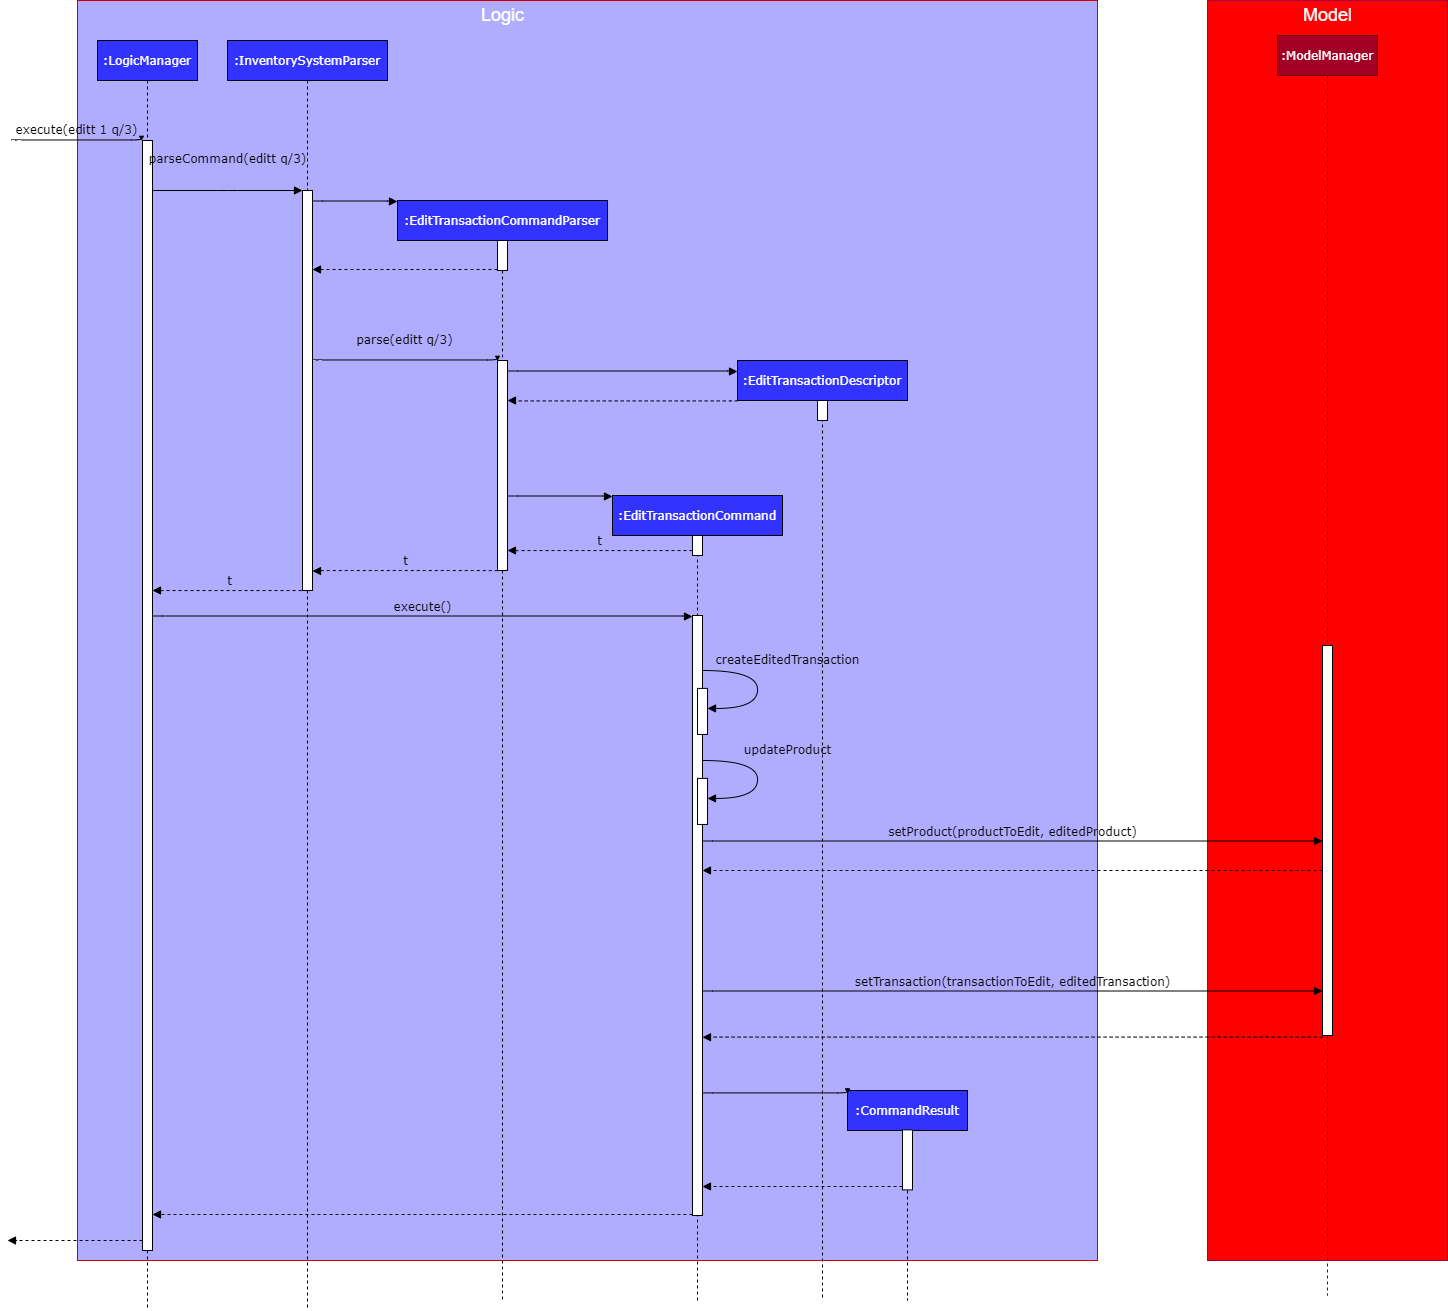

The diagram above was exported from draw.io. Its source (the exported page's mxGraphModel, read from the mxfile embedded in the PNG):
<mxGraphModel dx="-1329" dy="587" grid="1" gridSize="10" guides="1" tooltips="1" connect="1" arrows="1" fold="1" page="1" pageScale="1" pageWidth="850" pageHeight="1100" math="0" shadow="0">
  <root>
    <mxCell id="0" />
    <mxCell id="1" parent="0" />
    <mxCell id="WV5wd7TN6M7N2CT264FU-1" value="&lt;p&gt;&lt;br&gt;&lt;/p&gt;" style="rounded=0;whiteSpace=wrap;html=1;glass=0;strokeColor=#A50040;fillColor=#FF0000;fontSize=18;fontColor=#ffffff;verticalAlign=top;" vertex="1" parent="1">
      <mxGeometry x="3770" y="50" width="240" height="1260" as="geometry" />
    </mxCell>
    <mxCell id="WV5wd7TN6M7N2CT264FU-2" value="" style="rounded=0;whiteSpace=wrap;html=1;glass=0;fillColor=#B0ADFF;strokeColor=#CC0000;fontColor=#ffffff;" vertex="1" parent="1">
      <mxGeometry x="2640" y="50" width="1020" height="1260" as="geometry" />
    </mxCell>
    <mxCell id="WV5wd7TN6M7N2CT264FU-3" value=":InventorySystemParser" style="shape=umlLifeline;perimeter=lifelinePerimeter;whiteSpace=wrap;html=1;container=1;collapsible=0;recursiveResize=0;outlineConnect=0;rounded=0;shadow=0;comic=0;labelBackgroundColor=none;strokeWidth=1;fontFamily=Verdana;fontSize=12;align=center;fontColor=#FFFFFF;fillColor=#3333FF;" vertex="1" parent="1">
      <mxGeometry x="2790" y="90" width="160" height="1270" as="geometry" />
    </mxCell>
    <mxCell id="WV5wd7TN6M7N2CT264FU-4" value="" style="html=1;points=[];perimeter=orthogonalPerimeter;rounded=0;shadow=0;comic=0;labelBackgroundColor=none;strokeWidth=1;fontFamily=Verdana;fontSize=12;align=center;" vertex="1" parent="WV5wd7TN6M7N2CT264FU-3">
      <mxGeometry x="75" y="150" width="10" height="400" as="geometry" />
    </mxCell>
    <mxCell id="WV5wd7TN6M7N2CT264FU-5" value=":EditTransactionCommandParser" style="shape=umlLifeline;perimeter=lifelinePerimeter;whiteSpace=wrap;html=1;container=1;collapsible=0;recursiveResize=0;outlineConnect=0;rounded=0;shadow=0;comic=0;labelBackgroundColor=none;strokeWidth=1;fontFamily=Verdana;fontSize=12;align=center;fontColor=#FFFFFF;fillColor=#3333FF;" vertex="1" parent="1">
      <mxGeometry x="2960" y="250" width="210" height="1100" as="geometry" />
    </mxCell>
    <mxCell id="WV5wd7TN6M7N2CT264FU-6" value="" style="html=1;points=[];perimeter=orthogonalPerimeter;rounded=0;shadow=0;comic=0;labelBackgroundColor=none;strokeWidth=1;fontFamily=Verdana;fontSize=12;align=center;" vertex="1" parent="WV5wd7TN6M7N2CT264FU-5">
      <mxGeometry x="100" y="40" width="10" height="30" as="geometry" />
    </mxCell>
    <mxCell id="WV5wd7TN6M7N2CT264FU-7" value="" style="html=1;points=[];perimeter=orthogonalPerimeter;rounded=0;shadow=0;comic=0;labelBackgroundColor=none;strokeWidth=1;fontFamily=Verdana;fontSize=12;align=center;" vertex="1" parent="WV5wd7TN6M7N2CT264FU-5">
      <mxGeometry x="100" y="160" width="10" height="210" as="geometry" />
    </mxCell>
    <mxCell id="WV5wd7TN6M7N2CT264FU-8" value=":CommandResult" style="shape=umlLifeline;perimeter=lifelinePerimeter;whiteSpace=wrap;html=1;container=1;collapsible=0;recursiveResize=0;outlineConnect=0;rounded=0;shadow=0;comic=0;labelBackgroundColor=none;strokeWidth=1;fontFamily=Verdana;fontSize=12;align=center;fontColor=#FFFFFF;fillColor=#3333FF;" vertex="1" parent="1">
      <mxGeometry x="3410" y="1140" width="120" height="210" as="geometry" />
    </mxCell>
    <mxCell id="WV5wd7TN6M7N2CT264FU-9" value="" style="html=1;points=[];perimeter=orthogonalPerimeter;rounded=0;shadow=0;comic=0;labelBackgroundColor=none;strokeWidth=1;fontFamily=Verdana;fontSize=12;align=center;" vertex="1" parent="WV5wd7TN6M7N2CT264FU-8">
      <mxGeometry x="55" y="39.38" width="10" height="60" as="geometry" />
    </mxCell>
    <mxCell id="WV5wd7TN6M7N2CT264FU-10" value="" style="html=1;verticalAlign=bottom;endArrow=block;labelBackgroundColor=none;fontFamily=Verdana;fontSize=12;edgeStyle=elbowEdgeStyle;elbow=vertical;" edge="1" parent="WV5wd7TN6M7N2CT264FU-8">
      <mxGeometry y="1" relative="1" as="geometry">
        <mxPoint x="-145" y="2.8571428571428896" as="sourcePoint" />
        <mxPoint y="3" as="targetPoint" />
        <Array as="points" />
        <mxPoint y="1" as="offset" />
      </mxGeometry>
    </mxCell>
    <mxCell id="WV5wd7TN6M7N2CT264FU-11" value=":LogicManager" style="shape=umlLifeline;perimeter=lifelinePerimeter;whiteSpace=wrap;html=1;container=1;collapsible=0;recursiveResize=0;outlineConnect=0;rounded=0;shadow=0;comic=0;labelBackgroundColor=none;strokeWidth=1;fontFamily=Verdana;fontSize=12;align=center;glass=0;fillColor=#3333FF;fontColor=#FFFFFF;" vertex="1" parent="1">
      <mxGeometry x="2660" y="90" width="100" height="1270" as="geometry" />
    </mxCell>
    <mxCell id="WV5wd7TN6M7N2CT264FU-12" value="" style="html=1;points=[];perimeter=orthogonalPerimeter;rounded=0;shadow=0;comic=0;labelBackgroundColor=none;strokeWidth=1;fontFamily=Verdana;fontSize=12;align=center;" vertex="1" parent="WV5wd7TN6M7N2CT264FU-11">
      <mxGeometry x="45" y="100" width="10" height="1110" as="geometry" />
    </mxCell>
    <mxCell id="WV5wd7TN6M7N2CT264FU-13" value="parseCommand(editt q/3)" style="html=1;verticalAlign=bottom;endArrow=block;entryX=0;entryY=0;labelBackgroundColor=none;fontFamily=Verdana;fontSize=12;edgeStyle=elbowEdgeStyle;elbow=vertical;" edge="1" parent="1">
      <mxGeometry y="22" relative="1" as="geometry">
        <mxPoint x="2715" y="240" as="sourcePoint" />
        <mxPoint x="2865" y="240" as="targetPoint" />
        <Array as="points">
          <mxPoint x="2790" y="240" />
        </Array>
        <mxPoint as="offset" />
      </mxGeometry>
    </mxCell>
    <mxCell id="WV5wd7TN6M7N2CT264FU-14" value="" style="html=1;verticalAlign=bottom;endArrow=block;labelBackgroundColor=none;fontFamily=Verdana;fontSize=12;edgeStyle=elbowEdgeStyle;elbow=vertical;" edge="1" parent="1">
      <mxGeometry relative="1" as="geometry">
        <mxPoint x="2875" y="250" as="sourcePoint" />
        <mxPoint x="2960" y="251" as="targetPoint" />
        <Array as="points">
          <mxPoint x="2875" y="250.5" />
        </Array>
      </mxGeometry>
    </mxCell>
    <mxCell id="WV5wd7TN6M7N2CT264FU-15" value="execute(editt 1 q/3)" style="html=1;verticalAlign=bottom;endArrow=block;entryX=0;entryY=0;labelBackgroundColor=none;fontFamily=Verdana;fontSize=12;edgeStyle=elbowEdgeStyle;elbow=vertical;" edge="1" parent="1">
      <mxGeometry relative="1" as="geometry">
        <mxPoint x="2573.999999999999" y="190" as="sourcePoint" />
        <mxPoint x="2703.999999999999" y="190" as="targetPoint" />
      </mxGeometry>
    </mxCell>
    <mxCell id="WV5wd7TN6M7N2CT264FU-16" style="edgeStyle=orthogonalEdgeStyle;rounded=0;orthogonalLoop=1;jettySize=auto;html=1;exitX=0.5;exitY=1;exitDx=0;exitDy=0;" edge="1" parent="1" source="WV5wd7TN6M7N2CT264FU-2" target="WV5wd7TN6M7N2CT264FU-2">
      <mxGeometry relative="1" as="geometry" />
    </mxCell>
    <mxCell id="WV5wd7TN6M7N2CT264FU-17" value="" style="html=1;verticalAlign=bottom;endArrow=block;dashed=1;endSize=6;labelBackgroundColor=none;fontFamily=Verdana;fontSize=12;edgeStyle=elbowEdgeStyle;elbow=vertical;endFill=1;" edge="1" parent="1">
      <mxGeometry x="0.1111" y="-30" relative="1" as="geometry">
        <mxPoint x="2570" y="1290" as="targetPoint" />
        <Array as="points">
          <mxPoint x="2705" y="1290" />
        </Array>
        <mxPoint x="2705" y="1290" as="sourcePoint" />
        <mxPoint x="-1" as="offset" />
      </mxGeometry>
    </mxCell>
    <mxCell id="WV5wd7TN6M7N2CT264FU-18" value="" style="html=1;verticalAlign=bottom;endArrow=block;dashed=1;endSize=6;labelBackgroundColor=none;fontFamily=Verdana;fontSize=12;edgeStyle=elbowEdgeStyle;elbow=vertical;endFill=1;" edge="1" parent="1">
      <mxGeometry relative="1" as="geometry">
        <mxPoint x="2875" y="319" as="targetPoint" />
        <Array as="points">
          <mxPoint x="2955" y="319" />
          <mxPoint x="2985" y="319" />
        </Array>
        <mxPoint x="3060" y="319" as="sourcePoint" />
      </mxGeometry>
    </mxCell>
    <mxCell id="WV5wd7TN6M7N2CT264FU-19" value="&lt;br&gt;parse(editt q/3)" style="html=1;verticalAlign=bottom;endArrow=block;entryX=0;entryY=0;labelBackgroundColor=none;fontFamily=Verdana;fontSize=12;edgeStyle=elbowEdgeStyle;elbow=vertical;" edge="1" parent="1">
      <mxGeometry y="10" relative="1" as="geometry">
        <mxPoint x="2875" y="410" as="sourcePoint" />
        <mxPoint x="3060" y="410" as="targetPoint" />
        <Array as="points" />
        <mxPoint as="offset" />
      </mxGeometry>
    </mxCell>
    <mxCell id="WV5wd7TN6M7N2CT264FU-22" value=":EditTransactionCommand" style="shape=umlLifeline;perimeter=lifelinePerimeter;whiteSpace=wrap;html=1;container=1;collapsible=0;recursiveResize=0;outlineConnect=0;rounded=0;shadow=0;comic=0;labelBackgroundColor=none;strokeWidth=1;fontFamily=Verdana;fontSize=12;align=center;fontColor=#FFFFFF;fillColor=#3333FF;" vertex="1" parent="1">
      <mxGeometry x="3175" y="545" width="170" height="805" as="geometry" />
    </mxCell>
    <mxCell id="WV5wd7TN6M7N2CT264FU-23" value="" style="html=1;points=[];perimeter=orthogonalPerimeter;rounded=0;shadow=0;comic=0;labelBackgroundColor=none;strokeWidth=1;fontFamily=Verdana;fontSize=12;align=center;" vertex="1" parent="WV5wd7TN6M7N2CT264FU-22">
      <mxGeometry x="80" y="40" width="10" height="20" as="geometry" />
    </mxCell>
    <mxCell id="WV5wd7TN6M7N2CT264FU-24" value="" style="html=1;points=[];perimeter=orthogonalPerimeter;rounded=0;shadow=0;comic=0;labelBackgroundColor=none;strokeWidth=1;fontFamily=Verdana;fontSize=12;align=center;" vertex="1" parent="WV5wd7TN6M7N2CT264FU-22">
      <mxGeometry x="80" y="120" width="10" height="600" as="geometry" />
    </mxCell>
    <mxCell id="WV5wd7TN6M7N2CT264FU-25" value="" style="html=1;verticalAlign=bottom;endArrow=block;labelBackgroundColor=none;fontFamily=Verdana;fontSize=12;edgeStyle=elbowEdgeStyle;elbow=vertical;" edge="1" parent="1">
      <mxGeometry y="1" relative="1" as="geometry">
        <mxPoint x="3070" y="545" as="sourcePoint" />
        <mxPoint x="3175" y="546" as="targetPoint" />
        <Array as="points">
          <mxPoint x="3073" y="545.5" />
        </Array>
        <mxPoint y="1" as="offset" />
      </mxGeometry>
    </mxCell>
    <mxCell id="WV5wd7TN6M7N2CT264FU-27" value="execute()" style="html=1;verticalAlign=bottom;endArrow=block;labelBackgroundColor=none;fontFamily=Verdana;fontSize=12;edgeStyle=elbowEdgeStyle;elbow=vertical;" edge="1" parent="1">
      <mxGeometry y="1" relative="1" as="geometry">
        <mxPoint x="2715" y="666" as="sourcePoint" />
        <mxPoint x="3255" y="666" as="targetPoint" />
        <Array as="points">
          <mxPoint x="3153" y="665.5" />
        </Array>
        <mxPoint y="1" as="offset" />
      </mxGeometry>
    </mxCell>
    <mxCell id="WV5wd7TN6M7N2CT264FU-28" value=":ModelManager" style="shape=umlLifeline;perimeter=lifelinePerimeter;whiteSpace=wrap;html=1;container=1;collapsible=0;recursiveResize=0;outlineConnect=0;rounded=0;shadow=0;comic=0;labelBackgroundColor=none;strokeWidth=1;fontFamily=Verdana;fontSize=12;align=center;fillColor=#a20025;strokeColor=#6F0000;fontColor=#ffffff;" vertex="1" parent="1">
      <mxGeometry x="3840" y="85" width="100" height="1260" as="geometry" />
    </mxCell>
    <mxCell id="WV5wd7TN6M7N2CT264FU-29" value="" style="html=1;points=[];perimeter=orthogonalPerimeter;rounded=0;shadow=0;comic=0;labelBackgroundColor=none;strokeColor=#000000;strokeWidth=1;fillColor=#FFFFFF;fontFamily=Verdana;fontSize=12;fontColor=#000000;align=center;" vertex="1" parent="WV5wd7TN6M7N2CT264FU-28">
      <mxGeometry x="45" y="610" width="10" height="390" as="geometry" />
    </mxCell>
    <mxCell id="WV5wd7TN6M7N2CT264FU-30" value="Logic" style="text;html=1;align=center;verticalAlign=middle;resizable=0;points=[];autosize=1;fontColor=#FFFFFF;fontSize=18;" vertex="1" parent="1">
      <mxGeometry x="3035" y="50" width="60" height="30" as="geometry" />
    </mxCell>
    <mxCell id="WV5wd7TN6M7N2CT264FU-31" value="" style="html=1;verticalAlign=bottom;endArrow=block;dashed=1;endSize=6;labelBackgroundColor=none;fontFamily=Verdana;fontSize=12;edgeStyle=elbowEdgeStyle;elbow=vertical;endFill=1;" edge="1" parent="1">
      <mxGeometry relative="1" as="geometry">
        <mxPoint x="3265" y="1236.000000000001" as="targetPoint" />
        <Array as="points">
          <mxPoint x="3336" y="1236" />
          <mxPoint x="3366" y="1236" />
        </Array>
        <mxPoint x="3465" y="1236.000000000001" as="sourcePoint" />
      </mxGeometry>
    </mxCell>
    <mxCell id="WV5wd7TN6M7N2CT264FU-32" value="" style="html=1;verticalAlign=bottom;endArrow=block;labelBackgroundColor=none;fontFamily=Verdana;fontSize=12;edgeStyle=elbowEdgeStyle;elbow=vertical;" edge="1" parent="1">
      <mxGeometry y="1" relative="1" as="geometry">
        <mxPoint x="3070" y="420" as="sourcePoint" />
        <mxPoint x="3300" y="421" as="targetPoint" />
        <Array as="points">
          <mxPoint x="3408" y="420.5" />
        </Array>
        <mxPoint y="1" as="offset" />
      </mxGeometry>
    </mxCell>
    <mxCell id="WV5wd7TN6M7N2CT264FU-33" value="" style="html=1;verticalAlign=bottom;endArrow=block;dashed=1;endSize=6;labelBackgroundColor=none;fontFamily=Verdana;fontSize=12;edgeStyle=elbowEdgeStyle;elbow=vertical;endFill=1;" edge="1" parent="1">
      <mxGeometry relative="1" as="geometry">
        <mxPoint x="3070" y="450" as="targetPoint" />
        <Array as="points">
          <mxPoint x="3040" y="450.4100000000001" />
          <mxPoint x="3070" y="450.4100000000001" />
        </Array>
        <mxPoint x="3300" y="450" as="sourcePoint" />
      </mxGeometry>
    </mxCell>
    <mxCell id="WV5wd7TN6M7N2CT264FU-34" value="setProduct(productToEdit, editedProduct)" style="html=1;verticalAlign=bottom;endArrow=block;labelBackgroundColor=none;fontFamily=Verdana;fontSize=12;edgeStyle=elbowEdgeStyle;elbow=vertical;" edge="1" parent="1">
      <mxGeometry y="1" relative="1" as="geometry">
        <mxPoint x="3265" y="890" as="sourcePoint" />
        <mxPoint x="3885" y="890.5" as="targetPoint" />
        <Array as="points">
          <mxPoint x="3693" y="890.5" />
        </Array>
        <mxPoint y="1" as="offset" />
      </mxGeometry>
    </mxCell>
    <mxCell id="WV5wd7TN6M7N2CT264FU-35" value="" style="html=1;verticalAlign=bottom;endArrow=block;dashed=1;endSize=6;labelBackgroundColor=none;fontFamily=Verdana;fontSize=12;edgeStyle=elbowEdgeStyle;elbow=vertical;endFill=1;" edge="1" parent="1">
      <mxGeometry relative="1" as="geometry">
        <mxPoint x="2715" y="1264" as="targetPoint" />
        <Array as="points">
          <mxPoint x="2910" y="1264" />
          <mxPoint x="2940" y="1264" />
        </Array>
        <mxPoint x="3255" y="1264" as="sourcePoint" />
      </mxGeometry>
    </mxCell>
    <mxCell id="WV5wd7TN6M7N2CT264FU-36" value="" style="html=1;verticalAlign=bottom;endArrow=block;dashed=1;endSize=6;labelBackgroundColor=none;fontFamily=Verdana;fontSize=12;edgeStyle=elbowEdgeStyle;elbow=vertical;endFill=1;exitX=-0.094;exitY=0.942;exitDx=0;exitDy=0;exitPerimeter=0;" edge="1" parent="1">
      <mxGeometry relative="1" as="geometry">
        <mxPoint x="3265" y="1086.7599999999984" as="targetPoint" />
        <Array as="points">
          <mxPoint x="3320" y="1086.58" />
          <mxPoint x="3350" y="1086.58" />
        </Array>
        <mxPoint x="3885" y="1086.77578" as="sourcePoint" />
      </mxGeometry>
    </mxCell>
    <mxCell id="WV5wd7TN6M7N2CT264FU-37" value="" style="html=1;verticalAlign=bottom;endArrow=block;dashed=1;endSize=6;labelBackgroundColor=none;fontFamily=Verdana;fontSize=12;edgeStyle=elbowEdgeStyle;elbow=vertical;endFill=1;" edge="1" parent="1">
      <mxGeometry relative="1" as="geometry">
        <mxPoint x="3265" y="920" as="targetPoint" />
        <Array as="points">
          <mxPoint x="3315" y="920" />
          <mxPoint x="3345" y="920" />
        </Array>
        <mxPoint x="3885" y="920" as="sourcePoint" />
      </mxGeometry>
    </mxCell>
    <mxCell id="WV5wd7TN6M7N2CT264FU-38" value=":EditTransactionDescriptor" style="shape=umlLifeline;perimeter=lifelinePerimeter;whiteSpace=wrap;html=1;container=1;collapsible=0;recursiveResize=0;outlineConnect=0;rounded=0;shadow=0;comic=0;labelBackgroundColor=none;strokeWidth=1;fontFamily=Verdana;fontSize=12;align=center;fontColor=#FFFFFF;fillColor=#3333FF;" vertex="1" parent="1">
      <mxGeometry x="3300" y="410" width="170" height="940" as="geometry" />
    </mxCell>
    <mxCell id="WV5wd7TN6M7N2CT264FU-39" value="" style="html=1;points=[];perimeter=orthogonalPerimeter;rounded=0;shadow=0;comic=0;labelBackgroundColor=none;strokeWidth=1;fontFamily=Verdana;fontSize=12;align=center;" vertex="1" parent="WV5wd7TN6M7N2CT264FU-38">
      <mxGeometry x="80" y="40" width="10" height="20" as="geometry" />
    </mxCell>
    <mxCell id="WV5wd7TN6M7N2CT264FU-40" value="" style="html=1;points=[];perimeter=orthogonalPerimeter;rounded=0;shadow=0;comic=0;labelBackgroundColor=none;strokeWidth=1;fontFamily=Verdana;fontSize=12;align=center;" vertex="1" parent="1">
      <mxGeometry x="3260" y="737.9000000000001" width="10" height="46.05" as="geometry" />
    </mxCell>
    <mxCell id="WV5wd7TN6M7N2CT264FU-41" value="createEditedTransaction" style="html=1;verticalAlign=bottom;endArrow=block;labelBackgroundColor=none;fontFamily=Verdana;fontSize=12;elbow=vertical;edgeStyle=orthogonalEdgeStyle;curved=1;exitX=1.038;exitY=0.345;exitPerimeter=0;" edge="1" parent="1">
      <mxGeometry x="-0.2335" y="30" relative="1" as="geometry">
        <mxPoint x="3265.38" y="720" as="sourcePoint" />
        <mxPoint x="3270" y="757.9500000000003" as="targetPoint" />
        <Array as="points">
          <mxPoint x="3320" y="719.9000000000001" />
          <mxPoint x="3320" y="757.9000000000001" />
        </Array>
        <mxPoint as="offset" />
      </mxGeometry>
    </mxCell>
    <mxCell id="WV5wd7TN6M7N2CT264FU-42" value="" style="html=1;points=[];perimeter=orthogonalPerimeter;rounded=0;shadow=0;comic=0;labelBackgroundColor=none;strokeWidth=1;fontFamily=Verdana;fontSize=12;align=center;" vertex="1" parent="1">
      <mxGeometry x="3260" y="827.9000000000001" width="10" height="46.05" as="geometry" />
    </mxCell>
    <mxCell id="WV5wd7TN6M7N2CT264FU-43" value="updateProduct" style="html=1;verticalAlign=bottom;endArrow=block;labelBackgroundColor=none;fontFamily=Verdana;fontSize=12;elbow=vertical;edgeStyle=orthogonalEdgeStyle;curved=1;exitX=1.038;exitY=0.345;exitPerimeter=0;" edge="1" parent="1">
      <mxGeometry x="-0.2335" y="30" relative="1" as="geometry">
        <mxPoint x="3265.38" y="810" as="sourcePoint" />
        <mxPoint x="3270" y="847.9499999999998" as="targetPoint" />
        <Array as="points">
          <mxPoint x="3320" y="809.9000000000001" />
          <mxPoint x="3320" y="847.9000000000001" />
        </Array>
        <mxPoint as="offset" />
      </mxGeometry>
    </mxCell>
    <mxCell id="WV5wd7TN6M7N2CT264FU-44" value="Model" style="text;html=1;align=center;verticalAlign=middle;resizable=0;points=[];autosize=1;fontSize=18;fontColor=#FFFFFF;" vertex="1" parent="1">
      <mxGeometry x="3860" y="50" width="60" height="30" as="geometry" />
    </mxCell>
    <mxCell id="WV5wd7TN6M7N2CT264FU-45" value="setTransaction(transactionToEdit, editedTransaction)" style="html=1;verticalAlign=bottom;endArrow=block;labelBackgroundColor=none;fontFamily=Verdana;fontSize=12;edgeStyle=elbowEdgeStyle;elbow=vertical;" edge="1" parent="1">
      <mxGeometry y="1" relative="1" as="geometry">
        <mxPoint x="3265" y="1040" as="sourcePoint" />
        <mxPoint x="3885" y="1040.5" as="targetPoint" />
        <Array as="points">
          <mxPoint x="3698" y="1040.5" />
        </Array>
        <mxPoint y="1" as="offset" />
      </mxGeometry>
    </mxCell>
    <mxCell id="WV5wd7TN6M7N2CT264FU-49" value="t" style="html=1;verticalAlign=bottom;endArrow=block;dashed=1;endSize=6;labelBackgroundColor=none;fontFamily=Verdana;fontSize=12;edgeStyle=elbowEdgeStyle;elbow=vertical;endFill=1;" edge="1" parent="1">
      <mxGeometry relative="1" as="geometry">
        <mxPoint x="3070" y="600" as="targetPoint" />
        <Array as="points" />
        <mxPoint x="3255" y="600" as="sourcePoint" />
      </mxGeometry>
    </mxCell>
    <mxCell id="WV5wd7TN6M7N2CT264FU-50" value="t" style="html=1;verticalAlign=bottom;endArrow=block;dashed=1;endSize=6;labelBackgroundColor=none;fontFamily=Verdana;fontSize=12;edgeStyle=elbowEdgeStyle;elbow=vertical;endFill=1;" edge="1" parent="1">
      <mxGeometry relative="1" as="geometry">
        <mxPoint x="2875" y="620.53" as="targetPoint" />
        <Array as="points" />
        <mxPoint x="3060" y="620.53" as="sourcePoint" />
      </mxGeometry>
    </mxCell>
    <mxCell id="WV5wd7TN6M7N2CT264FU-51" value="t" style="html=1;verticalAlign=bottom;endArrow=block;dashed=1;endSize=6;labelBackgroundColor=none;fontFamily=Verdana;fontSize=12;edgeStyle=elbowEdgeStyle;elbow=vertical;endFill=1;" edge="1" parent="1">
      <mxGeometry relative="1" as="geometry">
        <mxPoint x="2715" y="640" as="targetPoint" />
        <Array as="points" />
        <mxPoint x="2870" y="640" as="sourcePoint" />
      </mxGeometry>
    </mxCell>
  </root>
</mxGraphModel>